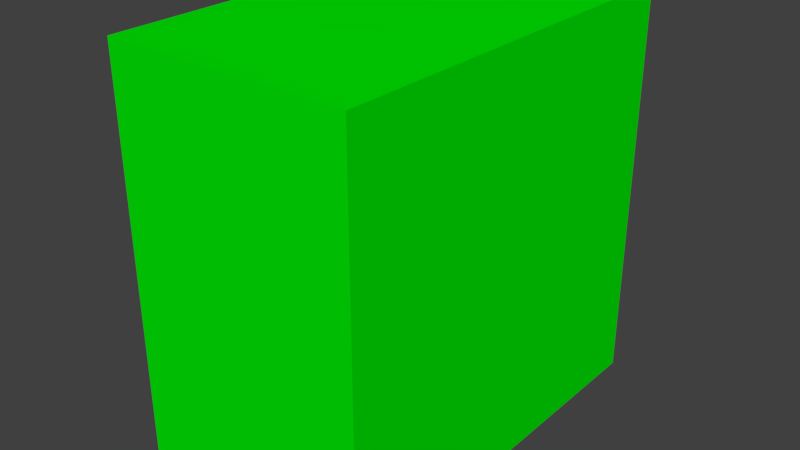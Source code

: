 # Source: cuboid.blend  (saved by Blender 2.77.0; exported with 4.5.12 LTS)
import bpy
from mathutils import Matrix  # noqa: F401  (used for matrix-valued properties, if any)

bpy.ops.wm.read_factory_settings(use_empty=True)
scene = bpy.context.scene
scene.name = 'Scene'

# ---- collections
col_collection_1 = bpy.data.collections.new('Collection 1'); scene.collection.children.link(col_collection_1)

# ---- materials (node trees are filled in below, after node groups)
mat_x = bpy.data.materials.new('マテリアル')
mat_x.alpha_threshold = 0.0
mat_x.use_transparent_shadow = False
mat_x.diffuse_color = (0.0, 0.8, 0.0007466, 1.0)
mat_x.roughness = 0.5

# ---- material node trees

# ---- world
world_world = bpy.data.worlds.new('World'); scene.world = world_world
world_world.color = (0.05088, 0.05088, 0.05088)
world_world.use_sun_shadow = False
world_world.sun_shadow_jitter_overblur = 0.0
world_world.cycles.sampling_method = 'MANUAL'

# ---- meshes
me_001 = bpy.data.meshes.new('立方体.001')
me_001.from_pydata([(-0.6107, -1.0, -1.0), (-0.6107, -1.0, 1.0), (-0.6107, 1.0, -1.0), (-0.6107, 1.0, 1.0), (0.6107, -1.0, -1.0), (0.6107, -1.0, 1.0), (0.6107, 1.0, -1.0), (0.6107, 1.0, 1.0)], [], [(1, 3, 2, 0), (3, 7, 6, 2), (7, 5, 4, 6), (5, 1, 0, 4), (0, 2, 6, 4), (5, 7, 3, 1)])
me_001.materials.append(mat_x)
me_001.use_remesh_preserve_volume = False
me_001.use_remesh_preserve_attributes = False
me_001.use_mirror_vertex_groups = False
me_001.update()

# ---- objects
ob_x = bpy.data.objects.new('立方体', me_001)

# ---- transforms, parenting, visibility, modifiers, constraints
ob_x.location = (0.0, 0.0, 0.0)
ob_x.lineart.crease_threshold = 0.0

# ---- collection membership
col_collection_1.objects.link(ob_x)

# ---- scene / render settings (as saved in the file)
scene.frame_start = 1; scene.frame_end = 250; scene.frame_set(1)
scene.render.engine = 'BLENDER_EEVEE_NEXT'
scene.render.resolution_percentage = 50
scene.render.dither_intensity = 0.0
scene.cycles.use_denoising = False
scene.cycles.samples = 128
scene.cycles.sampling_pattern = 'TABULATED_SOBOL'
scene.cycles.light_sampling_threshold = 0.0
scene.cycles.use_adaptive_sampling = False
scene.cycles.use_light_tree = False
scene.cycles.blur_glossy = 0.0
scene.cycles.sample_clamp_indirect = 0.0
scene.view_settings.view_transform = 'Standard'
bpy.context.view_layer.update()

# ---- added for rendering (the .blend has no active camera and no usable light): camera, sun
cam_auto = bpy.data.cameras.new('AutoCamera')
cam_auto.lens = 50.0
cam_auto.sensor_width = 36.0
cam_auto.clip_end = 1000.0
ob_auto_camera = bpy.data.objects.new('AutoCamera', cam_auto)
scene.collection.objects.link(ob_auto_camera)
ob_auto_camera.location = (2.85047, -3.42056, 2.28038)
ob_auto_camera.rotation_euler = (1.09748, -7.21219e-08, 0.694738)
scene.camera = ob_auto_camera
light_auto_sun = bpy.data.lights.new('AutoSun', 'SUN')
light_auto_sun.energy = 3.0
light_auto_sun.angle = 0.0523599
ob_auto_sun = bpy.data.objects.new('AutoSun', light_auto_sun)
scene.collection.objects.link(ob_auto_sun)
ob_auto_sun.rotation_euler = (0.872665, 0.174533, 0.523599)
bpy.context.view_layer.update()
